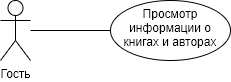

The diagram above was exported from draw.io. Its source (the exported page's mxGraphModel, read from the mxfile embedded in the PNG):
<mxGraphModel dx="1038" dy="668" grid="1" gridSize="10" guides="1" tooltips="1" connect="1" arrows="1" fold="1" page="1" pageScale="1" pageWidth="827" pageHeight="1169" math="0" shadow="0">
  <root>
    <mxCell id="0" />
    <mxCell id="1" parent="0" />
    <mxCell id="-UcZDlzjLKjh0RNkj7sy-11" value="" style="edgeStyle=orthogonalEdgeStyle;rounded=0;orthogonalLoop=1;jettySize=auto;html=1;endArrow=none;endFill=0;" parent="1" source="-UcZDlzjLKjh0RNkj7sy-1" target="-UcZDlzjLKjh0RNkj7sy-10" edge="1">
      <mxGeometry relative="1" as="geometry" />
    </mxCell>
    <mxCell id="-UcZDlzjLKjh0RNkj7sy-1" value="Гость" style="shape=umlActor;verticalLabelPosition=bottom;verticalAlign=top;html=1;outlineConnect=0;" parent="1" vertex="1">
      <mxGeometry x="400" y="310" width="30" height="60" as="geometry" />
    </mxCell>
    <mxCell id="-UcZDlzjLKjh0RNkj7sy-10" value="&lt;span&gt;Просмотр информации о книгах и авторах&lt;/span&gt;" style="ellipse;whiteSpace=wrap;html=1;verticalAlign=top;" parent="1" vertex="1">
      <mxGeometry x="510" y="310" width="120" height="60" as="geometry" />
    </mxCell>
  </root>
</mxGraphModel>